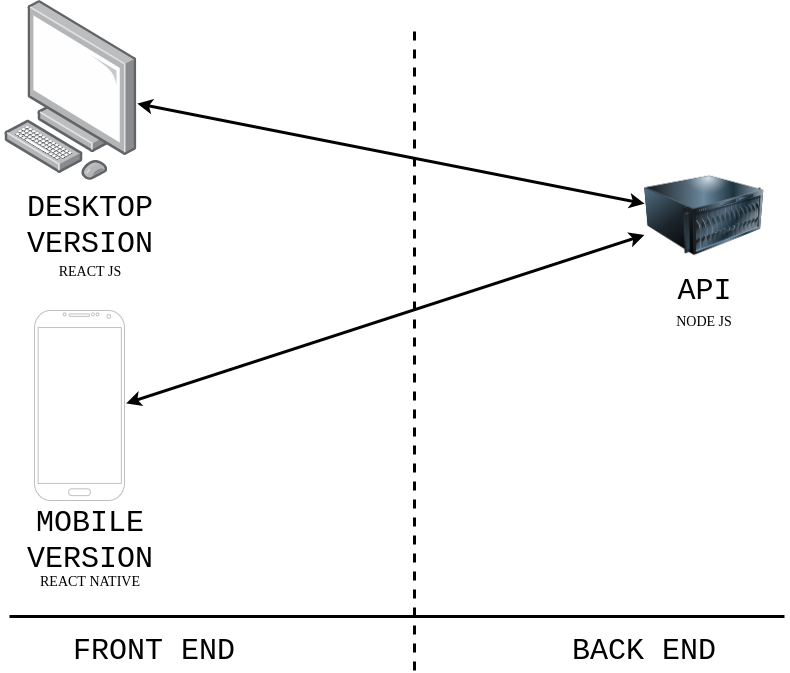

The diagram above was exported from draw.io. Its source (the exported page's mxGraphModel, read from the mxfile embedded in the PNG):
<mxGraphModel dx="1374" dy="791" grid="1" gridSize="10" guides="1" tooltips="1" connect="1" arrows="1" fold="1" page="1" pageScale="1" pageWidth="850" pageHeight="1100" math="0" shadow="0">
  <root>
    <mxCell id="0" />
    <mxCell id="1" parent="0" />
    <mxCell id="8Ja0Qr7TTKAjpmfMyHyp-3" value="" style="points=[];aspect=fixed;html=1;align=center;shadow=0;dashed=0;image;image=img/lib/allied_telesis/computer_and_terminals/Personal_Computer.svg;fontFamily=Courier New;fontSize=30;" vertex="1" parent="1">
      <mxGeometry x="30" y="10" width="132.82" height="180" as="geometry" />
    </mxCell>
    <mxCell id="8Ja0Qr7TTKAjpmfMyHyp-4" value="" style="image;html=1;labelBackgroundColor=#ffffff;image=img/lib/clip_art/computers/Server_128x128.png;fontFamily=Courier New;fontSize=30;" vertex="1" parent="1">
      <mxGeometry x="670" y="170" width="120" height="110" as="geometry" />
    </mxCell>
    <mxCell id="8Ja0Qr7TTKAjpmfMyHyp-5" value="API" style="text;html=1;align=center;verticalAlign=middle;resizable=0;points=[];autosize=1;fontSize=30;fontFamily=Courier New;" vertex="1" parent="1">
      <mxGeometry x="695" y="280" width="70" height="40" as="geometry" />
    </mxCell>
    <mxCell id="8Ja0Qr7TTKAjpmfMyHyp-6" value="DESKTOP VERSION" style="text;html=1;strokeColor=none;fillColor=none;align=center;verticalAlign=middle;whiteSpace=wrap;rounded=0;fontFamily=Courier New;fontSize=30;" vertex="1" parent="1">
      <mxGeometry x="26.41" y="170" width="180" height="130" as="geometry" />
    </mxCell>
    <mxCell id="8Ja0Qr7TTKAjpmfMyHyp-7" value="MOBILE VERSION" style="text;html=1;strokeColor=none;fillColor=none;align=center;verticalAlign=middle;whiteSpace=wrap;rounded=0;fontFamily=Courier New;fontSize=30;" vertex="1" parent="1">
      <mxGeometry x="26.409999999999968" y="485" width="180" height="130" as="geometry" />
    </mxCell>
    <mxCell id="8Ja0Qr7TTKAjpmfMyHyp-8" value="" style="verticalLabelPosition=bottom;verticalAlign=top;html=1;shadow=0;dashed=0;strokeWidth=1;shape=mxgraph.android.phone2;strokeColor=#c0c0c0;fontFamily=Courier New;fontSize=30;" vertex="1" parent="1">
      <mxGeometry x="59.99999999999997" y="320" width="90" height="190" as="geometry" />
    </mxCell>
    <mxCell id="8Ja0Qr7TTKAjpmfMyHyp-10" value="" style="endArrow=classic;startArrow=classic;html=1;fontFamily=Courier New;fontSize=30;exitX=1.018;exitY=0.489;exitDx=0;exitDy=0;exitPerimeter=0;strokeWidth=3;" edge="1" parent="1" source="8Ja0Qr7TTKAjpmfMyHyp-8" target="8Ja0Qr7TTKAjpmfMyHyp-4">
      <mxGeometry width="50" height="50" relative="1" as="geometry">
        <mxPoint x="613.5899999999999" y="508" as="sourcePoint" />
        <mxPoint x="535.0035338345863" y="430" as="targetPoint" />
      </mxGeometry>
    </mxCell>
    <mxCell id="8Ja0Qr7TTKAjpmfMyHyp-11" value="" style="endArrow=classic;startArrow=classic;html=1;fontFamily=Courier New;fontSize=30;strokeWidth=3;" edge="1" parent="1" source="8Ja0Qr7TTKAjpmfMyHyp-3" target="8Ja0Qr7TTKAjpmfMyHyp-4">
      <mxGeometry width="50" height="50" relative="1" as="geometry">
        <mxPoint x="247.88000000000005" y="456.96999999999997" as="sourcePoint" />
        <mxPoint x="129.99999999999994" y="419.99999999999994" as="targetPoint" />
      </mxGeometry>
    </mxCell>
    <mxCell id="8Ja0Qr7TTKAjpmfMyHyp-12" value="" style="endArrow=none;dashed=1;html=1;strokeWidth=3;fontFamily=Courier New;fontSize=30;" edge="1" parent="1">
      <mxGeometry width="50" height="50" relative="1" as="geometry">
        <mxPoint x="440" y="680" as="sourcePoint" />
        <mxPoint x="440" y="40" as="targetPoint" />
      </mxGeometry>
    </mxCell>
    <mxCell id="8Ja0Qr7TTKAjpmfMyHyp-13" value="FRONT END" style="text;html=1;strokeColor=none;fillColor=none;align=center;verticalAlign=middle;whiteSpace=wrap;rounded=0;fontFamily=Courier New;fontSize=30;" vertex="1" parent="1">
      <mxGeometry x="35" y="650" width="290" height="20" as="geometry" />
    </mxCell>
    <mxCell id="8Ja0Qr7TTKAjpmfMyHyp-16" value="BACK END" style="text;html=1;strokeColor=none;fillColor=none;align=center;verticalAlign=middle;whiteSpace=wrap;rounded=0;fontFamily=Courier New;fontSize=30;" vertex="1" parent="1">
      <mxGeometry x="525" y="650" width="290" height="20" as="geometry" />
    </mxCell>
    <mxCell id="8Ja0Qr7TTKAjpmfMyHyp-18" value="" style="endArrow=none;html=1;strokeWidth=3;fontFamily=Courier New;fontSize=30;" edge="1" parent="1">
      <mxGeometry width="50" height="50" relative="1" as="geometry">
        <mxPoint x="35" y="626" as="sourcePoint" />
        <mxPoint x="810" y="626" as="targetPoint" />
      </mxGeometry>
    </mxCell>
    <mxCell id="8Ja0Qr7TTKAjpmfMyHyp-19" value="NODE JS" style="text;html=1;strokeColor=none;fillColor=none;align=center;verticalAlign=middle;whiteSpace=wrap;rounded=0;fontFamily=Tahoma;fontSize=14;" vertex="1" parent="1">
      <mxGeometry x="655" y="320" width="150" height="20" as="geometry" />
    </mxCell>
    <mxCell id="8Ja0Qr7TTKAjpmfMyHyp-20" value="REACT NATIVE" style="text;html=1;strokeColor=none;fillColor=none;align=center;verticalAlign=middle;whiteSpace=wrap;rounded=0;fontFamily=Tahoma;fontSize=14;" vertex="1" parent="1">
      <mxGeometry x="41.40999999999997" y="580" width="150" height="20" as="geometry" />
    </mxCell>
    <mxCell id="8Ja0Qr7TTKAjpmfMyHyp-21" value="REACT JS" style="text;html=1;strokeColor=none;fillColor=none;align=center;verticalAlign=middle;whiteSpace=wrap;rounded=0;fontFamily=Tahoma;fontSize=14;" vertex="1" parent="1">
      <mxGeometry x="41.40999999999997" y="270" width="150" height="20" as="geometry" />
    </mxCell>
  </root>
</mxGraphModel>